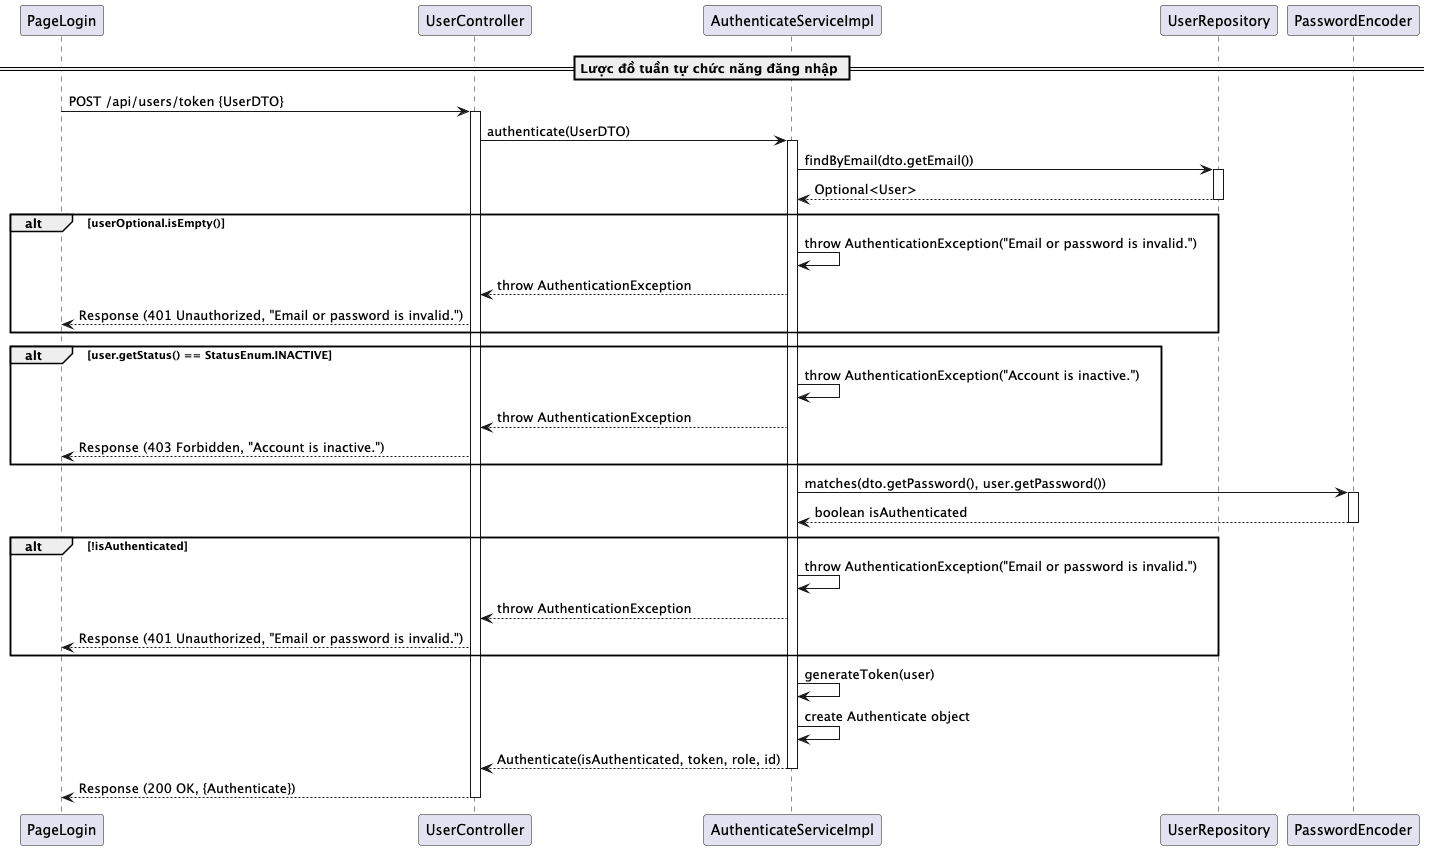

The diagram above was rendered by PlantUML. Its source (embedded in the PNG):
@startuml LoginFunction

participant PageLogin
participant UserController
participant AuthenticateServiceImpl as AuthenticateService
participant UserRepository
participant PasswordEncoder

== Lược đồ tuần tự chức năng đăng nhập ==

PageLogin -> UserController: POST /api/users/token {UserDTO}
activate UserController

UserController -> AuthenticateService: authenticate(UserDTO)
activate AuthenticateService

AuthenticateService -> UserRepository: findByEmail(dto.getEmail())
activate UserRepository
UserRepository --> AuthenticateService: Optional<User>
deactivate UserRepository

alt  userOptional.isEmpty()
    AuthenticateService -> AuthenticateService: throw AuthenticationException("Email or password is invalid.")
    AuthenticateService --> UserController: throw AuthenticationException
    UserController --> PageLogin: Response (401 Unauthorized, "Email or password is invalid.")
    end

    alt user.getStatus() == StatusEnum.INACTIVE
        AuthenticateService -> AuthenticateService: throw AuthenticationException("Account is inactive.")
        AuthenticateService --> UserController: throw AuthenticationException
        UserController --> PageLogin: Response (403 Forbidden, "Account is inactive.")
    end
        AuthenticateService -> PasswordEncoder: matches(dto.getPassword(), user.getPassword())
        activate PasswordEncoder
        PasswordEncoder --> AuthenticateService: boolean isAuthenticated
        deactivate PasswordEncoder

        alt !isAuthenticated
            AuthenticateService -> AuthenticateService: throw AuthenticationException("Email or password is invalid.")
            AuthenticateService --> UserController: throw AuthenticationException
            UserController --> PageLogin: Response (401 Unauthorized, "Email or password is invalid.")
       end
            AuthenticateService -> AuthenticateService: generateToken(user)
            AuthenticateService -> AuthenticateService: create Authenticate object
            AuthenticateService --> UserController: Authenticate(isAuthenticated, token, role, id)



deactivate AuthenticateService

UserController --> PageLogin: Response (200 OK, {Authenticate})
deactivate UserController

@enduml